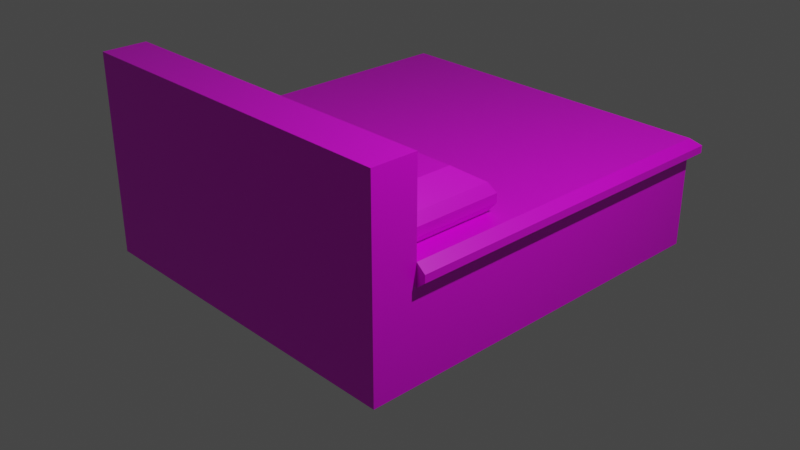 # Source: multidecor_double_jungle_bed.blend  (saved by Blender 3.0.42; exported with 4.5.12 LTS)
import bpy
from mathutils import Matrix  # noqa: F401  (used for matrix-valued properties, if any)

bpy.ops.wm.read_factory_settings(use_empty=True)
scene = bpy.context.scene
scene.name = 'Scene'

# ---- collections
col_collection = bpy.data.collections.new('Collection'); scene.collection.children.link(col_collection)

# ---- images (referenced by path relative to the original .blend; pixels are not part of the script)
import os
ASSET_DIR = os.environ.get("B2B_ASSET_DIR", "")  # directory of the original .blend (textures are referenced by path, not embedded)
HERE = os.path.dirname(os.path.abspath(__file__))  # packed textures are extracted next to this script under _unpacked/

def load_image(name, relpath, width, height, colorspace="sRGB"):
    """Load a texture the original file referenced (path relative to the .blend, or extracted next to this script)."""
    p = next((c for c in (os.path.join(HERE, relpath), os.path.join(ASSET_DIR, relpath)) if relpath and os.path.exists(c)), "")
    if p:
        img = bpy.data.images.load(p, check_existing=True)
        img.name = name
    else:  # same state as the original file: an image datablock whose file is absent (Cycles renders it pink)
        img = bpy.data.images.new(name, width, height)
        img.source = "FILE"
        img.filepath = "//" + (relpath or name)
    img.colorspace_settings.name = colorspace
    return img
img_multidecor_modern_jungle_bed_png = load_image('multidecor_modern_jungle_bed.png', 'multidecor_modern_jungle_bed.png', 1024, 1024, 'sRGB')

# ---- materials (node trees are filled in below, after node groups)
mat_material = bpy.data.materials.new('Material')
mat_material.alpha_threshold = 0.0
mat_material.use_transparent_shadow = False
mat_material.line_color = (0.0, 0.0, 0.0, 1.0)

# ---- material node trees
mat_material.use_nodes = True; mat_material.node_tree.nodes.clear()
_N = mat_material.node_tree.nodes; _L = mat_material.node_tree.links
n0 = _N.new('ShaderNodeOutputMaterial'); n0.name = 'Material Output'; n0.location = (300, 300)
n1 = _N.new('ShaderNodeBsdfPrincipled'); n1.name = 'Principled BSDF'; n1.location = (10, 300)
n1.distribution = 'GGX'
n1.subsurface_method = 'RANDOM_WALK_SKIN'
n1.inputs[2].default_value = 0.4
n1.inputs[3].default_value = 1.45
n1.inputs[27].default_value = (0.0, 0.0, 0.0, 1.0)
n1.inputs[28].default_value = 1.0
n2 = _N.new('ShaderNodeTexImage'); n2.name = 'Image Texture'; n2.location = (-280, 280)
n2.image = img_multidecor_modern_jungle_bed_png
n2.interpolation = 'Closest'
_L.new(n1.outputs[0], n0.inputs[0])
_L.new(n2.outputs[0], n1.inputs[0])
n0.is_active_output = True

# ---- world
world_world = bpy.data.worlds.new('World'); scene.world = world_world
world_world.use_nodes = True; world_world.node_tree.nodes.clear()
_N = world_world.node_tree.nodes; _L = world_world.node_tree.links
n0 = _N.new('ShaderNodeOutputWorld'); n0.name = 'World Output'; n0.location = (300, 300)
n1 = _N.new('ShaderNodeBackground'); n1.name = 'Background'; n1.location = (10, 300)
n1.inputs[0].default_value = (0.05088, 0.05088, 0.05088, 1.0)
_L.new(n1.outputs[0], n0.inputs[0])
n0.is_active_output = True
world_world.color = (0.05088, 0.05088, 0.05088)
world_world.use_sun_shadow = False
world_world.sun_shadow_jitter_overblur = 0.0

# ---- cameras
cam_camera = bpy.data.cameras.new('Camera')
cam_camera.clip_end = 100.0
cam_camera.ortho_scale = 7.314

# ---- lights
light_light = bpy.data.lights.new('Light', 'POINT')
light_light.transmission_factor = 0.0
light_light.energy = 1000.0
light_light.shadow_soft_size = 0.1
light_light.shadow_maximum_resolution = 0.006
light_light.use_absolute_resolution = True

# ---- meshes
me_cube = bpy.data.meshes.new('Cube')
me_cube.from_pydata([(1.783, 1.75, 0.75), (0.0, 1.75, -0.5), (2.0, 1.75, -0.5), (0.0, -2.25, -0.5), (2.0, -2.25, -0.5), (-1.783, 1.75, 0.75), (-2.0, 1.75, -0.5), (-2.0, -2.25, -0.5), (0.0, 2.25, -0.5), (2.0, 2.25, -0.5), (-2.0, 2.25, -0.5), (2.0, 2.25, 0.5), (0.0, 2.25, 0.5), (-2.0, 2.25, 0.5), (-1.783, 1.75, 1.533), (0.2174, 1.75, 1.533), (-0.2174, 1.75, 1.533), (1.783, 1.75, 1.533), (-2.0, 2.25, 1.75), (2.0, 2.25, 1.75), (0.0, 2.25, 1.75), (0.0, -2.25, 0.5), (2.0, -2.25, 0.5), (-2.0, -2.25, 0.5), (0.0, -2.25, 0.75), (2.0, -2.25, 0.75), (-2.0, -2.25, 0.75), (2.0, 1.75, 0.75), (0.0, 1.75, 0.75), (-2.0, 1.75, 0.75), (2.1, 1.75, 0.5833), (0.1, 1.75, 0.5833), (2.1, 1.75, 0.6667), (2.1, -2.35, 0.6667), (0.1, -2.35, 0.6667), (0.1, -2.35, 0.5833), (2.1, -2.35, 0.5833), (-0.1, -2.35, 0.5833), (-2.1, -2.35, 0.5833), (-0.1, -2.35, 0.6667), (-2.1, -2.35, 0.6667), (-2.1, 1.75, 0.6667), (-2.1, 1.75, 0.5833), (-0.1, 1.75, 0.5833), (1.75, 0.6253, 0.75), (-0.25, 0.6253, 0.75), (0.25, 0.6253, 0.75), (-1.75, 0.6253, 0.75), (1.75, 1.688, 0.75), (-0.25, 1.688, 0.75), (0.25, 1.688, 0.75), (-1.75, 1.688, 0.75), (1.497, 0.855, 1.202), (-0.5032, 0.855, 1.202), (0.5032, 0.855, 1.202), (-1.497, 0.855, 1.202), (1.497, 1.458, 1.202), (-0.5032, 1.458, 1.202), (0.5032, 1.458, 1.202), (-1.497, 1.458, 1.202), (-0.1769, 1.74, 0.85), (1.823, 1.74, 0.85), (1.823, 1.74, 0.95), (-0.1769, 1.74, 0.95), (-0.1769, 0.5735, 0.95), (1.823, 0.5735, 0.95), (-0.1769, 0.5735, 0.85), (1.823, 0.5735, 0.85), (-1.823, 0.5735, 0.85), (0.1769, 0.5735, 0.85), (-1.823, 0.5735, 0.95), (0.1769, 0.5735, 0.95), (-1.823, 1.74, 0.95), (0.1769, 1.74, 0.95), (-1.823, 1.74, 0.85), (0.1769, 1.74, 0.85), (1.75, 0.6253, 1.05), (-0.25, 0.6253, 1.05), (-1.75, 0.6253, 1.05), (0.25, 0.6253, 1.05), (-0.25, 1.688, 1.05), (1.75, 1.688, 1.05), (0.25, 1.688, 1.05), (-1.75, 1.688, 1.05), (-2.0, 1.75, 0.5), (2.0, 1.75, 0.5), (-2.0, 1.75, 1.75), (2.0, 1.75, 1.75), (0.0, 1.75, 1.75), (0.2174, 1.806, 0.75), (-1.783, 1.806, 0.75), (-0.2174, 1.806, 0.75), (1.783, 1.806, 0.75), (0.2174, 1.806, 1.533), (-1.783, 1.806, 1.533), (1.783, 1.806, 1.533), (-0.2174, 1.806, 1.533), (0.1, 1.75, 0.5833), (0.1, -2.35, 0.5833), (0.1, -2.35, 0.5833), (-0.1, 1.75, 0.5833), (-0.07247, 1.75, 0.5833), (0.0, 1.75, 0.5833), (0.07247, 1.75, 0.5833), (0.07247, 1.75, 0.5833), (0.0, 1.75, 0.5833), (-0.07247, 1.75, 0.5833)], [(103, 104), (31, 97), (101, 106), (43, 100), (102, 105)], [(3, 21, 23, 7), (7, 23, 84, 6), (6, 1, 3, 7), (6, 84, 13, 10), (10, 13, 12, 8), (1, 6, 10, 8), (13, 84, 86, 18), (86, 88, 20, 18), (14, 5, 90, 94), (12, 13, 18, 20), (28, 29, 26, 24), (41, 40, 26, 29), (39, 24, 26, 40), (24, 39, 34), (30, 85, 27, 32), (91, 90, 5, 0, 92, 89), (23, 21, 35, 38), (39, 40, 38, 35, 99, 37), (37, 99, 34, 39), (84, 23, 38, 42), (42, 38, 40, 41), (21, 98, 35), (99, 35, 98), (49, 45, 47, 51), (57, 59, 55, 53), (64, 63, 80, 77), (72, 70, 78, 83), (70, 64, 77, 78), (63, 72, 83, 80), (49, 51, 74, 60), (60, 74, 72, 63), (47, 45, 66, 68), (68, 66, 64, 70), (51, 47, 68, 74), (74, 68, 70, 72), (45, 49, 60, 66), (66, 60, 63, 64), (53, 55, 78, 77), (57, 53, 77, 80), (55, 59, 83, 78), (59, 57, 80, 83), (14, 16, 88, 86), (5, 14, 86, 84), (90, 91, 96, 94), (16, 14, 94, 96), (4, 22, 21, 3), (1, 2, 4, 3), (2, 85, 22, 4), (8, 12, 11, 9), (2, 1, 8, 9), (85, 2, 9, 11), (88, 87, 19, 20), (85, 11, 19, 87), (11, 12, 20, 19), (27, 28, 24, 25), (33, 32, 27, 25), (34, 33, 25, 24), (24, 39, 34), (41, 29, 84, 42), (98, 21, 22, 36, 99), (99, 36, 33, 34), (37, 99, 34, 39), (22, 85, 30, 36), (36, 30, 32, 33), (48, 44, 46, 50), (56, 58, 54, 52), (65, 62, 81, 76), (73, 71, 79, 82), (71, 65, 76, 79), (62, 73, 82, 81), (48, 50, 75, 61), (61, 75, 73, 62), (46, 44, 67, 69), (69, 67, 65, 71), (50, 46, 69, 75), (75, 69, 71, 73), (44, 48, 61, 67), (67, 61, 62, 65), (52, 54, 79, 76), (56, 52, 76, 81), (54, 58, 82, 79), (58, 56, 81, 82), (15, 17, 87, 88), (17, 0, 85, 87), (89, 92, 95, 93), (0, 17, 95, 92), (17, 15, 93, 95), (96, 91, 89, 93), (88, 16, 15), (93, 15, 16, 96)])
_uv = me_cube.uv_layers.new(name='UVMap')
_uv.uv.foreach_set('vector', [0.1185, 0.8554, 0.0003025, 0.8554, 0.0003025, 0.6191, 0.1185, 0.6191, 0.1185, 0.6191, 0.1185, 0.5009, 0.5911, 0.5009, 0.5911, 0.6191, 0.5911, 0.6191, 0.5911, 0.8554, 0.1185, 0.8554, 0.1185, 0.6191, 0.5911, 0.6191, 0.5911, 0.5009, 0.6502, 0.5009, 0.6502, 0.6191, 0.6502, 0.6191, 0.7684, 0.6191, 0.7684, 0.8554, 0.6502, 0.8554, 0.5911, 0.8554, 0.5911, 0.6191, 0.6502, 0.6191, 0.6502, 0.8554, 0.9173, 0.894, 0.9173, 0.953, 0.7696, 0.953, 0.7696, 0.894, 0.7105, 0.894, 0.7105, 0.6576, 0.7696, 0.6576, 0.7696, 0.894, 0.8681, 0.9355, 0.7756, 0.9355, 0.7756, 0.9289, 0.8681, 0.9289, 0.9173, 0.6576, 0.9173, 0.894, 0.7696, 0.894, 0.7696, 0.6576, 0.5015, 0.02865, 0.7378, 0.02865, 0.7378, 0.5013, 0.5015, 0.5013, 0.8181, 0.4999, 0.8181, 0.01541, 0.8335, 0.02723, 0.8335, 0.4999, 0.9425, 0.02393, 0.9579, 0.01212, 0.9579, 0.2484, 0.9425, 0.2603, 0.9579, 0.01212, 0.9425, 0.02393, 0.9425, 0.0003025, 0.5316, 0.4544, 0.5589, 0.4317, 0.5589, 0.5, 0.5316, 0.4772, 0.005192, 0.7288, 0.005192, 0.5764, 0.01069, 0.5764, 0.01069, 0.9235, 0.007064, 0.9236, 0.005192, 0.8231, 0.9173, 0.2484, 0.9173, 0.01212, 0.9326, 0.0003025, 0.9326, 0.2603, 0.9425, 0.02393, 0.9425, 0.2603, 0.9326, 0.2603, 0.9326, 0.0003025, 0.9326, 0.0003025, 0.9326, 0.02393, 0.9326, 0.02393, 0.9326, 0.0003025, 0.9425, 0.0003025, 0.9425, 0.2603, 0.7929, 0.4999, 0.7929, 0.02723, 0.8083, 0.01541, 0.8083, 0.4999, 0.8083, 0.4999, 0.8083, 0.01541, 0.8181, 0.01541, 0.8181, 0.4999, 0.8341, 0.4881, 0.8495, 0.4999, 0.8495, 0.4999, 0.8495, 0.4999, 0.8495, 0.4999, 0.8495, 0.4999, 0.6344, 0.4583, 0.5088, 0.4583, 0.5088, 0.2811, 0.6344, 0.2811, 0.7116, 0.3527, 0.829, 0.3527, 0.829, 0.424, 0.7116, 0.424, 0.6845, 0.3527, 0.6845, 0.4905, 0.6699, 0.4844, 0.6699, 0.3588, 0.9512, 0.2811, 0.9512, 0.4189, 0.9366, 0.4128, 0.9366, 0.2872, 0.8759, 0.2811, 0.8759, 0.4756, 0.8626, 0.467, 0.8626, 0.2897, 0.8295, 0.3269, 0.635, 0.3269, 0.6436, 0.3136, 0.8209, 0.3136, 0.8209, 0.3521, 0.6436, 0.3521, 0.635, 0.3388, 0.8295, 0.3388, 0.8295, 0.3388, 0.635, 0.3388, 0.635, 0.3269, 0.8295, 0.3269, 0.9011, 0.2897, 0.9011, 0.467, 0.8878, 0.4756, 0.8878, 0.2811, 0.8878, 0.2811, 0.8878, 0.4756, 0.8759, 0.4756, 0.8759, 0.2811, 0.9777, 0.2872, 0.9777, 0.4128, 0.963, 0.4189, 0.963, 0.2811, 0.963, 0.2811, 0.963, 0.4189, 0.9512, 0.4189, 0.9512, 0.2811, 0.711, 0.3588, 0.711, 0.4844, 0.6963, 0.4905, 0.6963, 0.3527, 0.6963, 0.3527, 0.6963, 0.4905, 0.6845, 0.4905, 0.6845, 0.3527, 0.8301, 0.437, 0.8301, 0.3196, 0.8626, 0.2897, 0.8626, 0.467, 0.635, 0.4572, 0.635, 0.3859, 0.6699, 0.3588, 0.6699, 0.4844, 0.9017, 0.3856, 0.9017, 0.3143, 0.9366, 0.2872, 0.9366, 0.4128, 0.6735, 0.2811, 0.7909, 0.2811, 0.8209, 0.3136, 0.6436, 0.3136, 0.7946, 0.526, 0.7946, 0.7109, 0.769, 0.7366, 0.769, 0.5003, 0.8871, 0.526, 0.7946, 0.526, 0.769, 0.5003, 0.9167, 0.5003, 0.3416, 0.432, 0.3416, 0.247, 0.4341, 0.247, 0.4341, 0.432, 0.8748, 0.7439, 0.8748, 0.9289, 0.8681, 0.9289, 0.8681, 0.7439, 0.1185, 0.8554, 0.0003025, 0.8554, 0.0003025, 0.6191, 0.1185, 0.6191, 0.5911, 0.6191, 0.5911, 0.8554, 0.1185, 0.8554, 0.1185, 0.6191, 0.5911, 0.8554, 0.5911, 0.9736, 0.1185, 0.9736, 0.1185, 0.8554, 0.6502, 0.6191, 0.7684, 0.6191, 0.7684, 0.8554, 0.6502, 0.8554, 0.5911, 0.8554, 0.5911, 0.6191, 0.6502, 0.6191, 0.6502, 0.8554, 0.5911, 0.9736, 0.5911, 0.8554, 0.6502, 0.8554, 0.6502, 0.9736, 0.7105, 0.894, 0.7105, 0.6576, 0.7696, 0.6576, 0.7696, 0.894, 0.9173, 0.5986, 0.9173, 0.6576, 0.7696, 0.6576, 0.7696, 0.5986, 0.9173, 0.6576, 0.9173, 0.894, 0.7696, 0.894, 0.7696, 0.6576, 0.5015, 0.02865, 0.7378, 0.02865, 0.7378, 0.5013, 0.5015, 0.5013, 0.8593, 0.4999, 0.8593, 0.01541, 0.8747, 0.01541, 0.8747, 0.4881, 0.9425, 0.2366, 0.9425, 0.0003025, 0.9579, 0.01212, 0.9579, 0.2484, 0.9579, 0.2484, 0.9425, 0.2603, 0.9425, 0.2366, 0.5042, 0.4544, 0.5315, 0.4317, 0.5315, 0.5, 0.5042, 0.4772, 0.9326, 0.2366, 0.9173, 0.2484, 0.9173, 0.01212, 0.9326, 0.0003025, 0.9326, 0.2366, 0.9326, 0.2366, 0.9326, 0.0003025, 0.9425, 0.0003025, 0.9425, 0.2366, 0.9326, 0.2603, 0.9326, 0.2366, 0.9425, 0.2366, 0.9425, 0.2603, 0.8341, 0.4881, 0.8341, 0.01541, 0.8495, 0.01541, 0.8495, 0.4999, 0.8495, 0.4999, 0.8495, 0.01541, 0.8593, 0.01541, 0.8593, 0.4999, 0.6344, 0.4583, 0.5088, 0.4583, 0.5088, 0.2811, 0.6344, 0.2811, 0.7116, 0.3527, 0.829, 0.3527, 0.829, 0.424, 0.7116, 0.424, 0.6845, 0.3527, 0.6845, 0.4905, 0.6699, 0.4844, 0.6699, 0.3588, 0.9512, 0.2811, 0.9512, 0.4189, 0.9366, 0.4128, 0.9366, 0.2872, 0.8759, 0.2811, 0.8759, 0.4756, 0.8626, 0.467, 0.8626, 0.2897, 0.8295, 0.3269, 0.635, 0.3269, 0.6436, 0.3136, 0.8209, 0.3136, 0.8209, 0.3521, 0.6436, 0.3521, 0.635, 0.3388, 0.8295, 0.3388, 0.8295, 0.3388, 0.635, 0.3388, 0.635, 0.3269, 0.8295, 0.3269, 0.9011, 0.2897, 0.9011, 0.467, 0.8878, 0.4756, 0.8878, 0.2811, 0.8878, 0.2811, 0.8878, 0.4756, 0.8759, 0.4756, 0.8759, 0.2811, 0.9777, 0.2872, 0.9777, 0.4128, 0.963, 0.4189, 0.963, 0.2811, 0.963, 0.2811, 0.963, 0.4189, 0.9512, 0.4189, 0.9512, 0.2811, 0.711, 0.3588, 0.711, 0.4844, 0.6963, 0.4905, 0.6963, 0.3527, 0.6963, 0.3527, 0.6963, 0.4905, 0.6845, 0.4905, 0.6845, 0.3527, 0.8301, 0.437, 0.8301, 0.3196, 0.8626, 0.2897, 0.8626, 0.467, 0.635, 0.4572, 0.635, 0.3859, 0.6699, 0.3588, 0.6699, 0.4844, 0.9017, 0.3856, 0.9017, 0.3143, 0.9366, 0.2872, 0.9366, 0.4128, 0.6735, 0.2811, 0.7909, 0.2811, 0.8209, 0.3136, 0.6436, 0.3136, 0.7946, 0.526, 0.7946, 0.7109, 0.769, 0.7366, 0.769, 0.5003, 0.7946, 0.7109, 0.8871, 0.7109, 0.9167, 0.7366, 0.769, 0.7366, 0.3416, 0.432, 0.3416, 0.247, 0.4341, 0.247, 0.4341, 0.432, 0.7756, 0.7372, 0.8681, 0.7372, 0.8681, 0.7439, 0.7756, 0.7439, 0.8748, 0.7439, 0.8748, 0.9289, 0.8681, 0.9289, 0.8681, 0.7439, 0.317, 0.2456, 0.433, 0.2456, 0.433, 0.3101, 0.317, 0.3101, 0.875, 0.5272, 0.9349, 0.5872, 0.8151, 0.5872, 0.8151, 0.6028, 0.8151, 0.5872, 0.9349, 0.5872, 0.9349, 0.6028])
me_cube.materials.append(mat_material)
me_cube.use_remesh_preserve_volume = False
me_cube.use_remesh_preserve_attributes = False
me_cube.use_mirror_vertex_groups = False
me_cube.update()

# ---- objects
ob_cube = bpy.data.objects.new('Cube', me_cube)
ob_light = bpy.data.objects.new('Light', light_light)
ob_camera = bpy.data.objects.new('Camera', cam_camera)

# ---- transforms, parenting, visibility, modifiers, constraints
ob_cube.location = (-1.25, 1.25, -0.7)
ob_cube.rotation_euler = (0.0, -0.0, 3.142)
ob_cube.scale = (1.1, 1.1, 1.1)
ob_cube.lock_rotations_4d = False
ob_cube.empty_display_type = 'ARROWS'
ob_cube.lineart.crease_threshold = 0.0
ob_light.location = (4.076, 1.005, 5.904)
ob_light.rotation_euler = (0.6503, 0.05522, 1.866)
ob_light.lock_rotations_4d = False
ob_light.empty_display_type = 'ARROWS'
ob_light.color = (0.0, 0.0, 0.0, 0.0)
ob_light.lineart.crease_threshold = 0.0
ob_camera.location = (7.359, -6.926, 4.958)
ob_camera.rotation_euler = (1.109, 0.0, 0.8149)
ob_camera.lock_rotations_4d = False
ob_camera.empty_display_type = 'ARROWS'
ob_camera.color = (0.0, 0.0, 0.0, 0.0)
ob_camera.display_type = 'WIRE'
ob_camera.lineart.crease_threshold = 0.0

# ---- collection membership
col_collection.objects.link(ob_cube)
col_collection.objects.link(ob_light)
col_collection.objects.link(ob_camera)

# ---- scene / render settings (as saved in the file)
scene.camera = ob_camera
scene.frame_start = 1; scene.frame_end = 250; scene.frame_set(1)
scene.render.engine = 'BLENDER_EEVEE_NEXT'
scene.cycles.sampling_pattern = 'TABULATED_SOBOL'
scene.cycles.use_light_tree = False
scene.view_settings.view_transform = 'Filmic'
bpy.context.view_layer.update()
